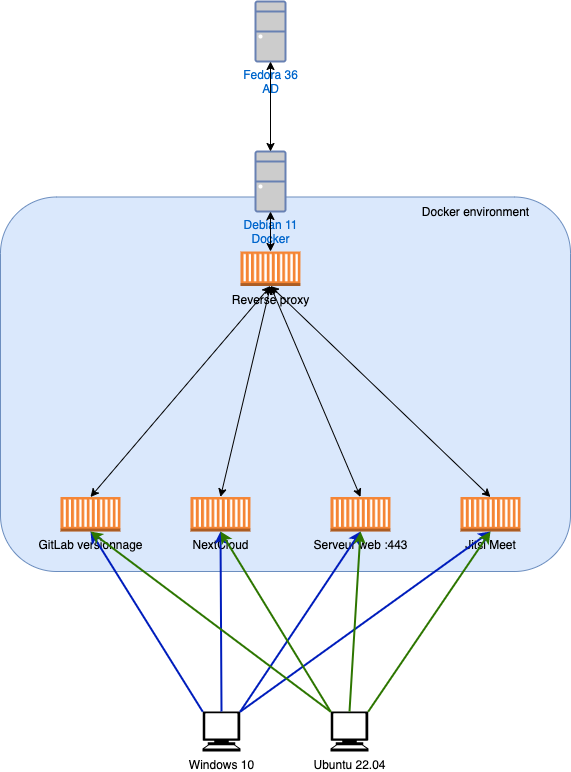

The diagram above was exported from draw.io. Its source (the exported page's mxGraphModel, read from the mxfile embedded in the PNG):
<mxGraphModel dx="1172" dy="808" grid="1" gridSize="10" guides="1" tooltips="1" connect="1" arrows="1" fold="1" page="1" pageScale="1" pageWidth="827" pageHeight="1169" math="0" shadow="0">
  <root>
    <mxCell id="0" />
    <mxCell id="1" parent="0" />
    <mxCell id="VnpKvWjVcHjMpTY3olo8-21" value="" style="rounded=1;whiteSpace=wrap;html=1;fillColor=#dae8fc;strokeColor=#6c8ebf;" vertex="1" parent="1">
      <mxGeometry x="70" y="245.5" width="570" height="374.5" as="geometry" />
    </mxCell>
    <mxCell id="VnpKvWjVcHjMpTY3olo8-1" value="Fedora 36&lt;br&gt;AD" style="fontColor=#0066CC;verticalAlign=top;verticalLabelPosition=bottom;labelPosition=center;align=center;html=1;outlineConnect=0;fillColor=#CCCCCC;strokeColor=#6881B3;gradientColor=none;gradientDirection=north;strokeWidth=2;shape=mxgraph.networks.desktop_pc;" vertex="1" parent="1">
      <mxGeometry x="325" y="50" width="30" height="60" as="geometry" />
    </mxCell>
    <mxCell id="VnpKvWjVcHjMpTY3olo8-2" value="Debian 11&lt;br&gt;Docker" style="fontColor=#0066CC;verticalAlign=top;verticalLabelPosition=bottom;labelPosition=center;align=center;html=1;outlineConnect=0;fillColor=#CCCCCC;strokeColor=#6881B3;gradientColor=none;gradientDirection=north;strokeWidth=2;shape=mxgraph.networks.desktop_pc;" vertex="1" parent="1">
      <mxGeometry x="325" y="200" width="30" height="60" as="geometry" />
    </mxCell>
    <mxCell id="VnpKvWjVcHjMpTY3olo8-3" value="Windows 10" style="shape=mxgraph.signs.tech.computer;html=1;pointerEvents=1;fillColor=#000000;strokeColor=none;verticalLabelPosition=bottom;verticalAlign=top;align=center;" vertex="1" parent="1">
      <mxGeometry x="272" y="760" width="38" height="40" as="geometry" />
    </mxCell>
    <mxCell id="VnpKvWjVcHjMpTY3olo8-4" value="Ubuntu 22.04" style="shape=mxgraph.signs.tech.computer;html=1;pointerEvents=1;fillColor=#000000;strokeColor=none;verticalLabelPosition=bottom;verticalAlign=top;align=center;" vertex="1" parent="1">
      <mxGeometry x="400" y="760" width="38" height="40" as="geometry" />
    </mxCell>
    <mxCell id="VnpKvWjVcHjMpTY3olo8-7" value="Jitsi Meet" style="outlineConnect=0;dashed=0;verticalLabelPosition=bottom;verticalAlign=top;align=center;html=1;shape=mxgraph.aws3.ec2_compute_container;fillColor=#F58534;gradientColor=none;" vertex="1" parent="1">
      <mxGeometry x="530" y="545.5" width="60" height="34.5" as="geometry" />
    </mxCell>
    <mxCell id="VnpKvWjVcHjMpTY3olo8-8" value="Reverse proxy&lt;span style=&quot;color: rgba(0, 0, 0, 0); font-family: monospace; font-size: 0px; text-align: start;&quot;&gt;%3CmxGraphModel%3E%3Croot%3E%3CmxCell%20id%3D%220%22%2F%3E%3CmxCell%20id%3D%221%22%20parent%3D%220%22%2F%3E%3CmxCell%20id%3D%222%22%20value%3D%22Jitsi%20Meet%22%20style%3D%22outlineConnect%3D0%3Bdashed%3D0%3BverticalLabelPosition%3Dbottom%3BverticalAlign%3Dtop%3Balign%3Dcenter%3Bhtml%3D1%3Bshape%3Dmxgraph.aws3.ec2_compute_container%3BfillColor%3D%23F58534%3BgradientColor%3Dnone%3B%22%20vertex%3D%221%22%20parent%3D%221%22%3E%3CmxGeometry%20x%3D%22520%22%20y%3D%2290%22%20width%3D%2260%22%20height%3D%2234.5%22%20as%3D%22geometry%22%2F%3E%3C%2FmxCell%3E%3C%2Froot%3E%3C%2FmxGraphModel%3E&lt;/span&gt;" style="outlineConnect=0;dashed=0;verticalLabelPosition=bottom;verticalAlign=top;align=center;html=1;shape=mxgraph.aws3.ec2_compute_container;fillColor=#F58534;gradientColor=none;" vertex="1" parent="1">
      <mxGeometry x="310" y="300" width="60" height="34.5" as="geometry" />
    </mxCell>
    <mxCell id="VnpKvWjVcHjMpTY3olo8-9" value="NextCloud" style="outlineConnect=0;dashed=0;verticalLabelPosition=bottom;verticalAlign=top;align=center;html=1;shape=mxgraph.aws3.ec2_compute_container;fillColor=#F58534;gradientColor=none;" vertex="1" parent="1">
      <mxGeometry x="260" y="545.5" width="60" height="34.5" as="geometry" />
    </mxCell>
    <mxCell id="VnpKvWjVcHjMpTY3olo8-10" value="GitLab versionnage" style="outlineConnect=0;dashed=0;verticalLabelPosition=bottom;verticalAlign=top;align=center;html=1;shape=mxgraph.aws3.ec2_compute_container;fillColor=#F58534;gradientColor=none;" vertex="1" parent="1">
      <mxGeometry x="130" y="545.5" width="60" height="34.5" as="geometry" />
    </mxCell>
    <mxCell id="VnpKvWjVcHjMpTY3olo8-11" value="Serveur web :443" style="outlineConnect=0;dashed=0;verticalLabelPosition=bottom;verticalAlign=top;align=center;html=1;shape=mxgraph.aws3.ec2_compute_container;fillColor=#F58534;gradientColor=none;" vertex="1" parent="1">
      <mxGeometry x="400" y="545.5" width="60" height="34.5" as="geometry" />
    </mxCell>
    <mxCell id="VnpKvWjVcHjMpTY3olo8-14" value="Docker environment" style="text;html=1;align=center;verticalAlign=middle;resizable=0;points=[];autosize=1;strokeColor=none;fillColor=none;" vertex="1" parent="1">
      <mxGeometry x="480" y="245.5" width="130" height="30" as="geometry" />
    </mxCell>
    <mxCell id="VnpKvWjVcHjMpTY3olo8-15" value="" style="endArrow=classic;startArrow=classic;html=1;rounded=0;entryX=0.5;entryY=0;entryDx=0;entryDy=0;entryPerimeter=0;exitX=0.5;exitY=1;exitDx=0;exitDy=0;exitPerimeter=0;" edge="1" parent="1" source="VnpKvWjVcHjMpTY3olo8-2" target="VnpKvWjVcHjMpTY3olo8-8">
      <mxGeometry width="50" height="50" relative="1" as="geometry">
        <mxPoint x="130" y="370" as="sourcePoint" />
        <mxPoint x="226" y="620" as="targetPoint" />
      </mxGeometry>
    </mxCell>
    <mxCell id="VnpKvWjVcHjMpTY3olo8-16" value="" style="endArrow=classic;startArrow=classic;html=1;rounded=0;entryX=0.5;entryY=0;entryDx=0;entryDy=0;entryPerimeter=0;exitX=0.5;exitY=1;exitDx=0;exitDy=0;exitPerimeter=0;" edge="1" parent="1" source="VnpKvWjVcHjMpTY3olo8-8" target="VnpKvWjVcHjMpTY3olo8-10">
      <mxGeometry width="50" height="50" relative="1" as="geometry">
        <mxPoint x="176" y="670" as="sourcePoint" />
        <mxPoint x="226" y="620" as="targetPoint" />
      </mxGeometry>
    </mxCell>
    <mxCell id="VnpKvWjVcHjMpTY3olo8-17" value="" style="endArrow=classic;startArrow=classic;html=1;rounded=0;entryX=0.5;entryY=0;entryDx=0;entryDy=0;entryPerimeter=0;exitX=0.5;exitY=1;exitDx=0;exitDy=0;exitPerimeter=0;" edge="1" parent="1" source="VnpKvWjVcHjMpTY3olo8-8" target="VnpKvWjVcHjMpTY3olo8-9">
      <mxGeometry width="50" height="50" relative="1" as="geometry">
        <mxPoint x="346" y="470" as="sourcePoint" />
        <mxPoint x="466" y="622.75" as="targetPoint" />
      </mxGeometry>
    </mxCell>
    <mxCell id="VnpKvWjVcHjMpTY3olo8-18" value="" style="endArrow=classic;startArrow=classic;html=1;rounded=0;entryX=0.5;entryY=0;entryDx=0;entryDy=0;entryPerimeter=0;exitX=0.5;exitY=1;exitDx=0;exitDy=0;exitPerimeter=0;" edge="1" parent="1" source="VnpKvWjVcHjMpTY3olo8-8" target="VnpKvWjVcHjMpTY3olo8-11">
      <mxGeometry width="50" height="50" relative="1" as="geometry">
        <mxPoint x="356" y="480" as="sourcePoint" />
        <mxPoint x="476" y="632.75" as="targetPoint" />
      </mxGeometry>
    </mxCell>
    <mxCell id="VnpKvWjVcHjMpTY3olo8-19" value="" style="endArrow=classic;startArrow=classic;html=1;rounded=0;entryX=0.5;entryY=0;entryDx=0;entryDy=0;entryPerimeter=0;exitX=0.5;exitY=1;exitDx=0;exitDy=0;exitPerimeter=0;" edge="1" parent="1" source="VnpKvWjVcHjMpTY3olo8-8" target="VnpKvWjVcHjMpTY3olo8-7">
      <mxGeometry width="50" height="50" relative="1" as="geometry">
        <mxPoint x="366" y="490" as="sourcePoint" />
        <mxPoint x="486" y="642.75" as="targetPoint" />
      </mxGeometry>
    </mxCell>
    <mxCell id="VnpKvWjVcHjMpTY3olo8-20" value="" style="endArrow=classic;startArrow=classic;html=1;rounded=0;entryX=0.5;entryY=0;entryDx=0;entryDy=0;entryPerimeter=0;exitX=0.5;exitY=1;exitDx=0;exitDy=0;exitPerimeter=0;" edge="1" parent="1" source="VnpKvWjVcHjMpTY3olo8-1" target="VnpKvWjVcHjMpTY3olo8-2">
      <mxGeometry width="50" height="50" relative="1" as="geometry">
        <mxPoint x="280" y="432" as="sourcePoint" />
        <mxPoint x="400" y="584.75" as="targetPoint" />
      </mxGeometry>
    </mxCell>
    <mxCell id="VnpKvWjVcHjMpTY3olo8-22" value="" style="endArrow=classic;html=1;rounded=0;exitX=0.007;exitY=0.007;exitDx=0;exitDy=0;exitPerimeter=0;entryX=0.5;entryY=1;entryDx=0;entryDy=0;entryPerimeter=0;fillColor=#0050ef;strokeColor=#001DBC;strokeWidth=2;" edge="1" parent="1" source="VnpKvWjVcHjMpTY3olo8-3" target="VnpKvWjVcHjMpTY3olo8-10">
      <mxGeometry width="50" height="50" relative="1" as="geometry">
        <mxPoint x="90" y="710" as="sourcePoint" />
        <mxPoint x="140" y="660" as="targetPoint" />
      </mxGeometry>
    </mxCell>
    <mxCell id="VnpKvWjVcHjMpTY3olo8-23" value="" style="endArrow=classic;html=1;rounded=0;exitX=0.5;exitY=0;exitDx=0;exitDy=0;exitPerimeter=0;entryX=0.5;entryY=1;entryDx=0;entryDy=0;entryPerimeter=0;fillColor=#0050ef;strokeColor=#001DBC;strokeWidth=2;" edge="1" parent="1" source="VnpKvWjVcHjMpTY3olo8-3" target="VnpKvWjVcHjMpTY3olo8-9">
      <mxGeometry width="50" height="50" relative="1" as="geometry">
        <mxPoint x="240.26600000000008" y="740.28" as="sourcePoint" />
        <mxPoint x="170" y="590" as="targetPoint" />
      </mxGeometry>
    </mxCell>
    <mxCell id="VnpKvWjVcHjMpTY3olo8-24" value="" style="endArrow=classic;html=1;rounded=0;exitX=0.99;exitY=0.007;exitDx=0;exitDy=0;exitPerimeter=0;entryX=0.5;entryY=1;entryDx=0;entryDy=0;entryPerimeter=0;fillColor=#0050ef;strokeColor=#001DBC;strokeWidth=2;" edge="1" parent="1" source="VnpKvWjVcHjMpTY3olo8-3" target="VnpKvWjVcHjMpTY3olo8-11">
      <mxGeometry width="50" height="50" relative="1" as="geometry">
        <mxPoint x="250.26600000000008" y="750.28" as="sourcePoint" />
        <mxPoint x="180" y="600" as="targetPoint" />
      </mxGeometry>
    </mxCell>
    <mxCell id="VnpKvWjVcHjMpTY3olo8-25" value="" style="endArrow=classic;html=1;rounded=0;exitX=0.99;exitY=0.007;exitDx=0;exitDy=0;exitPerimeter=0;entryX=0.5;entryY=1;entryDx=0;entryDy=0;entryPerimeter=0;fillColor=#0050ef;strokeColor=#001DBC;strokeWidth=2;" edge="1" parent="1" source="VnpKvWjVcHjMpTY3olo8-3" target="VnpKvWjVcHjMpTY3olo8-7">
      <mxGeometry width="50" height="50" relative="1" as="geometry">
        <mxPoint x="260.2660000000001" y="760.28" as="sourcePoint" />
        <mxPoint x="190" y="610" as="targetPoint" />
      </mxGeometry>
    </mxCell>
    <mxCell id="VnpKvWjVcHjMpTY3olo8-26" value="" style="endArrow=classic;html=1;rounded=0;fillColor=#60a917;strokeColor=#2D7600;strokeWidth=2;exitX=0.99;exitY=0.007;exitDx=0;exitDy=0;exitPerimeter=0;entryX=0.5;entryY=1;entryDx=0;entryDy=0;entryPerimeter=0;" edge="1" parent="1" source="VnpKvWjVcHjMpTY3olo8-4" target="VnpKvWjVcHjMpTY3olo8-7">
      <mxGeometry width="50" height="50" relative="1" as="geometry">
        <mxPoint x="590" y="690" as="sourcePoint" />
        <mxPoint x="640" y="640" as="targetPoint" />
      </mxGeometry>
    </mxCell>
    <mxCell id="VnpKvWjVcHjMpTY3olo8-27" value="" style="endArrow=classic;html=1;rounded=0;fillColor=#60a917;strokeColor=#2D7600;strokeWidth=2;exitX=0.5;exitY=0;exitDx=0;exitDy=0;exitPerimeter=0;entryX=0.5;entryY=1;entryDx=0;entryDy=0;entryPerimeter=0;" edge="1" parent="1" source="VnpKvWjVcHjMpTY3olo8-4" target="VnpKvWjVcHjMpTY3olo8-11">
      <mxGeometry width="50" height="50" relative="1" as="geometry">
        <mxPoint x="507.6199999999999" y="740.28" as="sourcePoint" />
        <mxPoint x="570" y="590" as="targetPoint" />
      </mxGeometry>
    </mxCell>
    <mxCell id="VnpKvWjVcHjMpTY3olo8-28" value="" style="endArrow=classic;html=1;rounded=0;fillColor=#60a917;strokeColor=#2D7600;strokeWidth=2;exitX=0.007;exitY=0.007;exitDx=0;exitDy=0;exitPerimeter=0;entryX=0.5;entryY=1;entryDx=0;entryDy=0;entryPerimeter=0;" edge="1" parent="1" source="VnpKvWjVcHjMpTY3olo8-4" target="VnpKvWjVcHjMpTY3olo8-9">
      <mxGeometry width="50" height="50" relative="1" as="geometry">
        <mxPoint x="517.6199999999999" y="750.28" as="sourcePoint" />
        <mxPoint x="580" y="600" as="targetPoint" />
      </mxGeometry>
    </mxCell>
    <mxCell id="VnpKvWjVcHjMpTY3olo8-30" value="" style="endArrow=classic;html=1;rounded=0;fillColor=#60a917;strokeColor=#2D7600;strokeWidth=2;exitX=0.007;exitY=0.007;exitDx=0;exitDy=0;exitPerimeter=0;entryX=0.5;entryY=1;entryDx=0;entryDy=0;entryPerimeter=0;" edge="1" parent="1" source="VnpKvWjVcHjMpTY3olo8-4" target="VnpKvWjVcHjMpTY3olo8-10">
      <mxGeometry width="50" height="50" relative="1" as="geometry">
        <mxPoint x="527.6199999999999" y="760.28" as="sourcePoint" />
        <mxPoint x="590" y="610" as="targetPoint" />
      </mxGeometry>
    </mxCell>
  </root>
</mxGraphModel>